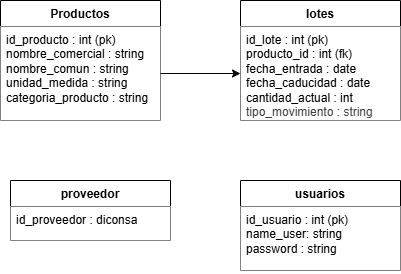

The diagram above was exported from draw.io. Its source (the exported page's mxGraphModel, read from the mxfile embedded in the PNG):
<mxGraphModel dx="1060" dy="563" grid="1" gridSize="10" guides="1" tooltips="1" connect="1" arrows="1" fold="1" page="1" pageScale="1" pageWidth="850" pageHeight="1100" math="0" shadow="0">
  <root>
    <mxCell id="0" />
    <mxCell id="1" parent="0" />
    <mxCell id="2" value="Productos" style="swimlane;fontStyle=1;align=center;verticalAlign=top;childLayout=stackLayout;horizontal=1;startSize=26;horizontalStack=0;resizeParent=1;resizeParentMax=0;resizeLast=0;collapsible=1;marginBottom=0;whiteSpace=wrap;html=1;" parent="1" vertex="1">
      <mxGeometry x="140" y="80" width="160" height="120" as="geometry" />
    </mxCell>
    <mxCell id="3" value="id_producto : int (pk)&lt;div&gt;nombre_comercial : string&lt;/div&gt;&lt;div&gt;nombre_comun : string&lt;/div&gt;&lt;div&gt;unidad_medida : string&lt;/div&gt;&lt;div&gt;categoria_producto : string&lt;/div&gt;" style="text;strokeColor=none;fillColor=default;align=left;verticalAlign=top;spacingLeft=4;spacingRight=4;overflow=hidden;rotatable=0;points=[[0,0.5],[1,0.5]];portConstraint=eastwest;whiteSpace=wrap;html=1;" parent="2" vertex="1">
      <mxGeometry y="26" width="160" height="94" as="geometry" />
    </mxCell>
    <mxCell id="6" value="lotes" style="swimlane;fontStyle=1;align=center;verticalAlign=top;childLayout=stackLayout;horizontal=1;startSize=26;horizontalStack=0;resizeParent=1;resizeParentMax=0;resizeLast=0;collapsible=1;marginBottom=0;whiteSpace=wrap;html=1;" parent="1" vertex="1">
      <mxGeometry x="380" y="80" width="160" height="120" as="geometry" />
    </mxCell>
    <mxCell id="7" value="id_lote : int (pk)&lt;div&gt;producto_id : int (fk)&lt;/div&gt;&lt;div&gt;fecha_entrada : date&lt;/div&gt;&lt;div&gt;fecha_caducidad : date&lt;/div&gt;&lt;div&gt;cantidad_actual : int&lt;/div&gt;&lt;div&gt;&lt;span style=&quot;color: rgb(63, 63, 63);&quot;&gt;tipo_movimiento : string&lt;/span&gt;&lt;/div&gt;" style="text;strokeColor=none;fillColor=default;align=left;verticalAlign=top;spacingLeft=4;spacingRight=4;overflow=hidden;rotatable=0;points=[[0,0.5],[1,0.5]];portConstraint=eastwest;whiteSpace=wrap;html=1;" parent="6" vertex="1">
      <mxGeometry y="26" width="160" height="94" as="geometry" />
    </mxCell>
    <mxCell id="12" value="proveedor" style="swimlane;fontStyle=1;align=center;verticalAlign=top;childLayout=stackLayout;horizontal=1;startSize=26;horizontalStack=0;resizeParent=1;resizeParentMax=0;resizeLast=0;collapsible=1;marginBottom=0;whiteSpace=wrap;html=1;" parent="1" vertex="1">
      <mxGeometry x="150" y="260" width="160" height="60" as="geometry" />
    </mxCell>
    <mxCell id="13" value="id_proveedor : diconsa&lt;div&gt;&lt;br&gt;&lt;/div&gt;&lt;div&gt;&lt;br&gt;&lt;/div&gt;" style="text;strokeColor=none;fillColor=default;align=left;verticalAlign=top;spacingLeft=4;spacingRight=4;overflow=hidden;rotatable=0;points=[[0,0.5],[1,0.5]];portConstraint=eastwest;whiteSpace=wrap;html=1;" parent="12" vertex="1">
      <mxGeometry y="26" width="160" height="34" as="geometry" />
    </mxCell>
    <mxCell id="14" style="edgeStyle=none;html=1;entryX=0;entryY=0.5;entryDx=0;entryDy=0;" parent="1" source="3" target="7" edge="1">
      <mxGeometry relative="1" as="geometry" />
    </mxCell>
    <mxCell id="17" value="usuarios" style="swimlane;fontStyle=1;align=center;verticalAlign=top;childLayout=stackLayout;horizontal=1;startSize=26;horizontalStack=0;resizeParent=1;resizeParentMax=0;resizeLast=0;collapsible=1;marginBottom=0;whiteSpace=wrap;html=1;" parent="1" vertex="1">
      <mxGeometry x="380" y="260" width="160" height="90" as="geometry" />
    </mxCell>
    <mxCell id="18" value="id_usuario : int (pk)&lt;div&gt;name_user: string&lt;/div&gt;&lt;div&gt;password : string&lt;/div&gt;&lt;div&gt;&lt;br&gt;&lt;/div&gt;&lt;div&gt;&lt;br&gt;&lt;/div&gt;" style="text;strokeColor=none;fillColor=default;align=left;verticalAlign=top;spacingLeft=4;spacingRight=4;overflow=hidden;rotatable=0;points=[[0,0.5],[1,0.5]];portConstraint=eastwest;whiteSpace=wrap;html=1;" parent="17" vertex="1">
      <mxGeometry y="26" width="160" height="64" as="geometry" />
    </mxCell>
  </root>
</mxGraphModel>